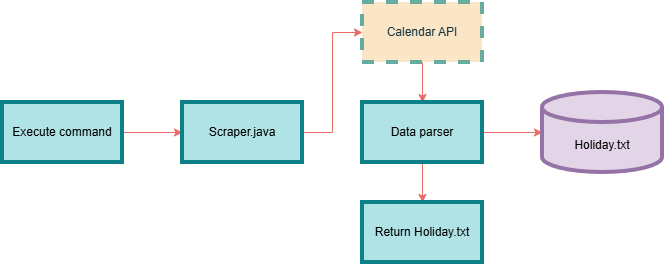

The diagram above was exported from draw.io. Its source (the exported page's mxGraphModel, read from the mxfile embedded in the PNG):
<mxGraphModel dx="1193" dy="733" grid="1" gridSize="10" guides="1" tooltips="1" connect="1" arrows="1" fold="1" page="1" pageScale="1" pageWidth="800" pageHeight="100" math="0" shadow="0">
  <root>
    <mxCell id="WIyWlLk6GJQsqaUBKTNV-0" />
    <mxCell id="WIyWlLk6GJQsqaUBKTNV-1" parent="WIyWlLk6GJQsqaUBKTNV-0" />
    <mxCell id="1phiCPucjGtG7FFuzoBG-12" edge="1" parent="WIyWlLk6GJQsqaUBKTNV-1" source="1phiCPucjGtG7FFuzoBG-0" style="edgeStyle=orthogonalEdgeStyle;rounded=0;orthogonalLoop=1;jettySize=auto;html=1;exitX=1;exitY=0.5;exitDx=0;exitDy=0;defaultLabelBackgroundColor=page;strokeColor=#EA6B66;fontColor=default;" target="1phiCPucjGtG7FFuzoBG-1">
      <mxGeometry relative="1" as="geometry" />
    </mxCell>
    <mxCell id="1phiCPucjGtG7FFuzoBG-0" parent="WIyWlLk6GJQsqaUBKTNV-1" style="rounded=0;whiteSpace=wrap;html=1;labelBackgroundColor=none;fillColor=#b0e3e6;strokeColor=#0e8088;strokeWidth=4;" value="Execute command" vertex="1">
      <mxGeometry height="60" width="120" x="84" y="170" as="geometry" />
    </mxCell>
    <mxCell id="1phiCPucjGtG7FFuzoBG-13" edge="1" parent="WIyWlLk6GJQsqaUBKTNV-1" source="1phiCPucjGtG7FFuzoBG-1" style="edgeStyle=orthogonalEdgeStyle;rounded=0;orthogonalLoop=1;jettySize=auto;html=1;exitX=1;exitY=0.5;exitDx=0;exitDy=0;entryX=0;entryY=0.5;entryDx=0;entryDy=0;defaultLabelBackgroundColor=page;strokeColor=#EA6B66;fontColor=default;" target="1phiCPucjGtG7FFuzoBG-3">
      <mxGeometry relative="1" as="geometry" />
    </mxCell>
    <mxCell id="1phiCPucjGtG7FFuzoBG-1" parent="WIyWlLk6GJQsqaUBKTNV-1" style="rounded=0;whiteSpace=wrap;html=1;labelBackgroundColor=none;fillColor=#b0e3e6;strokeColor=#0e8088;strokeWidth=4;" value="Scraper.java" vertex="1">
      <mxGeometry height="60" width="120" x="264" y="170" as="geometry" />
    </mxCell>
    <mxCell id="1phiCPucjGtG7FFuzoBG-15" edge="1" parent="WIyWlLk6GJQsqaUBKTNV-1" source="1phiCPucjGtG7FFuzoBG-3" style="edgeStyle=orthogonalEdgeStyle;rounded=0;orthogonalLoop=1;jettySize=auto;html=1;defaultLabelBackgroundColor=page;strokeColor=#EA6B66;fontColor=default;" target="1phiCPucjGtG7FFuzoBG-4" value="">
      <mxGeometry relative="1" as="geometry" />
    </mxCell>
    <mxCell id="1phiCPucjGtG7FFuzoBG-3" parent="WIyWlLk6GJQsqaUBKTNV-1" style="rounded=0;whiteSpace=wrap;html=1;labelBackgroundColor=none;fillColor=#FAE5C7;strokeColor=#67AB9F;fontColor=#143642;strokeWidth=4;dashed=1;" value="Calendar API" vertex="1">
      <mxGeometry height="60" width="120" x="444" y="70" as="geometry" />
    </mxCell>
    <mxCell id="1phiCPucjGtG7FFuzoBG-16" edge="1" parent="WIyWlLk6GJQsqaUBKTNV-1" source="1phiCPucjGtG7FFuzoBG-4" style="edgeStyle=orthogonalEdgeStyle;rounded=0;orthogonalLoop=1;jettySize=auto;html=1;defaultLabelBackgroundColor=page;strokeColor=#EA6B66;fontColor=default;" target="1phiCPucjGtG7FFuzoBG-5" value="">
      <mxGeometry relative="1" as="geometry" />
    </mxCell>
    <mxCell id="1phiCPucjGtG7FFuzoBG-17" edge="1" parent="WIyWlLk6GJQsqaUBKTNV-1" source="1phiCPucjGtG7FFuzoBG-4" style="edgeStyle=orthogonalEdgeStyle;rounded=0;orthogonalLoop=1;jettySize=auto;html=1;defaultLabelBackgroundColor=page;strokeColor=#EA6B66;fontColor=default;" target="1phiCPucjGtG7FFuzoBG-10" value="">
      <mxGeometry relative="1" as="geometry" />
    </mxCell>
    <mxCell id="1phiCPucjGtG7FFuzoBG-4" parent="WIyWlLk6GJQsqaUBKTNV-1" style="rounded=0;whiteSpace=wrap;html=1;labelBackgroundColor=none;fillColor=#b0e3e6;strokeColor=#0e8088;strokeWidth=4;" value="Data parser" vertex="1">
      <mxGeometry height="60" width="120" x="444" y="170" as="geometry" />
    </mxCell>
    <mxCell id="1phiCPucjGtG7FFuzoBG-5" parent="WIyWlLk6GJQsqaUBKTNV-1" style="rounded=0;whiteSpace=wrap;html=1;labelBackgroundColor=none;fillColor=#b0e3e6;strokeColor=#0e8088;strokeWidth=4;" value="Return Holiday.txt" vertex="1">
      <mxGeometry height="60" width="120" x="444" y="270" as="geometry" />
    </mxCell>
    <mxCell id="1phiCPucjGtG7FFuzoBG-10" parent="WIyWlLk6GJQsqaUBKTNV-1" style="shape=cylinder3;whiteSpace=wrap;html=1;boundedLbl=1;backgroundOutline=1;size=15;labelBackgroundColor=none;fillColor=#e1d5e7;strokeColor=#9673a6;strokeWidth=4;" value="Holiday.txt" vertex="1">
      <mxGeometry height="80" width="120" x="624" y="160" as="geometry" />
    </mxCell>
  </root>
</mxGraphModel>